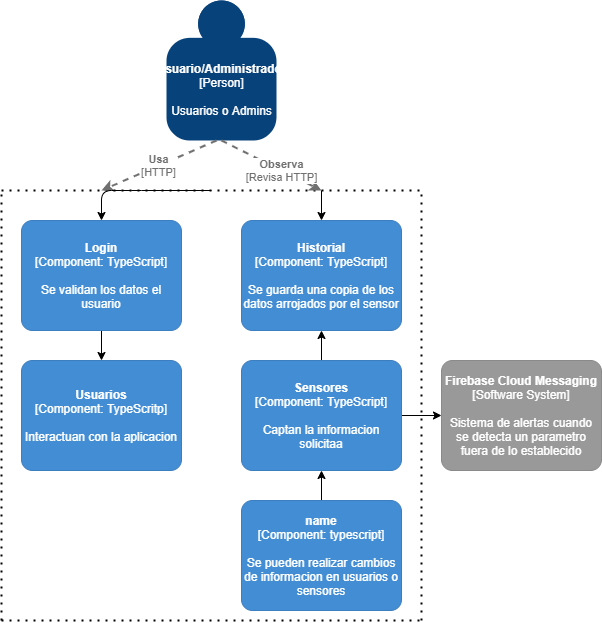

The diagram above was exported from draw.io. Its source (the exported page's mxGraphModel, read from the mxfile embedded in the PNG):
<mxGraphModel dx="820" dy="575" grid="1" gridSize="10" guides="1" tooltips="1" connect="1" arrows="1" fold="1" page="1" pageScale="1" pageWidth="827" pageHeight="1169" math="0" shadow="0">
  <root>
    <mxCell id="0" />
    <mxCell id="1" parent="0" />
    <object placeholders="1" c4Name="Usuario/Administrador" c4Type="Person" c4Description="Usuarios o Admins " label="&lt;b&gt;%c4Name%&lt;/b&gt;&lt;div&gt;[%c4Type%]&lt;/div&gt;&lt;br&gt;&lt;div&gt;%c4Description%&lt;/div&gt;" id="2">
      <mxCell style="html=1;dashed=0;whitespace=wrap;fillColor=#08427b;strokeColor=none;fontColor=#ffffff;shape=mxgraph.c4.person;align=center;metaEdit=1;points=[[0.5,0,0],[1,0.5,0],[1,0.75,0],[0.75,1,0],[0.5,1,0],[0.25,1,0],[0,0.75,0],[0,0.5,0]];metaData={&quot;c4Type&quot;:{&quot;editable&quot;:false}};" vertex="1" parent="1">
        <mxGeometry x="345" y="10" width="110.00000000000001" height="140" as="geometry" />
      </mxCell>
    </object>
    <mxCell id="3" value="" style="endArrow=none;dashed=1;html=1;dashPattern=1 3;strokeWidth=2;" edge="1" parent="1">
      <mxGeometry width="50" height="50" relative="1" as="geometry">
        <mxPoint x="180" y="200" as="sourcePoint" />
        <mxPoint x="600" y="200" as="targetPoint" />
      </mxGeometry>
    </mxCell>
    <mxCell id="4" value="" style="endArrow=none;dashed=1;html=1;dashPattern=1 3;strokeWidth=2;" edge="1" parent="1">
      <mxGeometry width="50" height="50" relative="1" as="geometry">
        <mxPoint x="180" y="630" as="sourcePoint" />
        <mxPoint x="180" y="200" as="targetPoint" />
      </mxGeometry>
    </mxCell>
    <mxCell id="5" value="" style="endArrow=none;dashed=1;html=1;dashPattern=1 3;strokeWidth=2;" edge="1" parent="1">
      <mxGeometry width="50" height="50" relative="1" as="geometry">
        <mxPoint x="180" y="630" as="sourcePoint" />
        <mxPoint x="602.5" y="630" as="targetPoint" />
        <Array as="points">
          <mxPoint x="397.5" y="630" />
        </Array>
      </mxGeometry>
    </mxCell>
    <mxCell id="6" value="" style="endArrow=none;dashed=1;html=1;dashPattern=1 3;strokeWidth=2;" edge="1" parent="1">
      <mxGeometry width="50" height="50" relative="1" as="geometry">
        <mxPoint x="600" y="630" as="sourcePoint" />
        <mxPoint x="600" y="200" as="targetPoint" />
      </mxGeometry>
    </mxCell>
    <mxCell id="21" style="edgeStyle=orthogonalEdgeStyle;rounded=0;orthogonalLoop=1;jettySize=auto;html=1;" edge="1" parent="1" source="9" target="11">
      <mxGeometry relative="1" as="geometry" />
    </mxCell>
    <object placeholders="1" c4Name="Login" c4Type="Component" c4Technology="TypeScript" c4Description="Se validan los datos el usuario" label="&lt;b&gt;%c4Name%&lt;/b&gt;&lt;div&gt;[%c4Type%: %c4Technology%]&lt;/div&gt;&lt;br&gt;&lt;div&gt;%c4Description%&lt;/div&gt;" id="9">
      <mxCell style="rounded=1;whiteSpace=wrap;html=1;labelBackgroundColor=none;fillColor=#438DD5;fontColor=#ffffff;align=center;arcSize=10;strokeColor=#3C7FC0;metaEdit=1;metaData={&quot;c4Type&quot;:{&quot;editable&quot;:false}};points=[[0.25,0,0],[0.5,0,0],[0.75,0,0],[1,0.25,0],[1,0.5,0],[1,0.75,0],[0.75,1,0],[0.5,1,0],[0.25,1,0],[0,0.75,0],[0,0.5,0],[0,0.25,0]];" vertex="1" parent="1">
        <mxGeometry x="200" y="230" width="160" height="110.00000000000001" as="geometry" />
      </mxCell>
    </object>
    <object placeholders="1" c4Name="Historial" c4Type="Component" c4Technology="TypeScript" c4Description="Se guarda una copia de los datos arrojados por el sensor" label="&lt;b&gt;%c4Name%&lt;/b&gt;&lt;div&gt;[%c4Type%: %c4Technology%]&lt;/div&gt;&lt;br&gt;&lt;div&gt;%c4Description%&lt;/div&gt;" id="10">
      <mxCell style="rounded=1;whiteSpace=wrap;html=1;labelBackgroundColor=none;fillColor=#438DD5;fontColor=#ffffff;align=center;arcSize=10;strokeColor=#3C7FC0;metaEdit=1;metaData={&quot;c4Type&quot;:{&quot;editable&quot;:false}};points=[[0.25,0,0],[0.5,0,0],[0.75,0,0],[1,0.25,0],[1,0.5,0],[1,0.75,0],[0.75,1,0],[0.5,1,0],[0.25,1,0],[0,0.75,0],[0,0.5,0],[0,0.25,0]];" vertex="1" parent="1">
        <mxGeometry x="420" y="230" width="160" height="110.00000000000001" as="geometry" />
      </mxCell>
    </object>
    <object placeholders="1" c4Name="Usuarios" c4Type="Component" c4Technology="TypeScritp" c4Description="Interactuan con la aplicacion" label="&lt;b&gt;%c4Name%&lt;/b&gt;&lt;div&gt;[%c4Type%: %c4Technology%]&lt;/div&gt;&lt;br&gt;&lt;div&gt;%c4Description%&lt;/div&gt;" id="11">
      <mxCell style="rounded=1;whiteSpace=wrap;html=1;labelBackgroundColor=none;fillColor=#438DD5;fontColor=#ffffff;align=center;arcSize=10;strokeColor=#3C7FC0;metaEdit=1;metaData={&quot;c4Type&quot;:{&quot;editable&quot;:false}};points=[[0.25,0,0],[0.5,0,0],[0.75,0,0],[1,0.25,0],[1,0.5,0],[1,0.75,0],[0.75,1,0],[0.5,1,0],[0.25,1,0],[0,0.75,0],[0,0.5,0],[0,0.25,0]];" vertex="1" parent="1">
        <mxGeometry x="200" y="370" width="160" height="110.00000000000001" as="geometry" />
      </mxCell>
    </object>
    <object placeholders="1" c4Type="Relationship" c4Technology="HTTP" c4Description="Usa" label="&lt;div style=&quot;text-align: left&quot;&gt;&lt;div style=&quot;text-align: center&quot;&gt;&lt;b&gt;%c4Description%&lt;/b&gt;&lt;/div&gt;&lt;div style=&quot;text-align: center&quot;&gt;[%c4Technology%]&lt;/div&gt;&lt;/div&gt;" id="12">
      <mxCell style="edgeStyle=none;rounded=0;html=1;jettySize=auto;orthogonalLoop=1;strokeColor=#707070;strokeWidth=2;fontColor=#707070;jumpStyle=none;dashed=1;metaEdit=1;metaData={&quot;c4Type&quot;:{&quot;editable&quot;:false}};exitX=0.5;exitY=1;exitDx=0;exitDy=0;exitPerimeter=0;" edge="1" parent="1">
        <mxGeometry width="160" relative="1" as="geometry">
          <mxPoint x="395" y="150" as="sourcePoint" />
          <mxPoint x="280" y="200" as="targetPoint" />
        </mxGeometry>
      </mxCell>
    </object>
    <mxCell id="14" value="" style="endArrow=classic;html=1;entryX=0.5;entryY=0;entryDx=0;entryDy=0;entryPerimeter=0;" edge="1" parent="1" target="9">
      <mxGeometry width="50" height="50" relative="1" as="geometry">
        <mxPoint x="390" y="200" as="sourcePoint" />
        <mxPoint x="380" y="270" as="targetPoint" />
        <Array as="points">
          <mxPoint x="310" y="200" />
          <mxPoint x="280" y="200" />
        </Array>
      </mxGeometry>
    </mxCell>
    <object placeholders="1" c4Name="Firebase Cloud Messaging" c4Type="Software System" c4Description="Sistema de alertas cuando se detecta un parametro fuera de lo establecido" label="&lt;b&gt;%c4Name%&lt;/b&gt;&lt;div&gt;[%c4Type%]&lt;/div&gt;&lt;br&gt;&lt;div&gt;%c4Description%&lt;/div&gt;" id="20">
      <mxCell style="rounded=1;whiteSpace=wrap;html=1;labelBackgroundColor=none;fillColor=#999999;fontColor=#ffffff;align=center;arcSize=10;strokeColor=#8A8A8A;metaEdit=1;metaData={&quot;c4Type&quot;:{&quot;editable&quot;:false}};points=[[0.25,0,0],[0.5,0,0],[0.75,0,0],[1,0.25,0],[1,0.5,0],[1,0.75,0],[0.75,1,0],[0.5,1,0],[0.25,1,0],[0,0.75,0],[0,0.5,0],[0,0.25,0]];" vertex="1" parent="1">
        <mxGeometry x="620" y="370" width="160" height="110.00000000000001" as="geometry" />
      </mxCell>
    </object>
    <mxCell id="26" style="edgeStyle=orthogonalEdgeStyle;rounded=0;orthogonalLoop=1;jettySize=auto;html=1;entryX=0.5;entryY=1;entryDx=0;entryDy=0;entryPerimeter=0;" edge="1" parent="1" source="24" target="25">
      <mxGeometry relative="1" as="geometry" />
    </mxCell>
    <object placeholders="1" c4Name="name" c4Type="Component" c4Technology="typescript" c4Description="Se pueden realizar cambios de informacion en usuarios o sensores" label="&lt;b&gt;%c4Name%&lt;/b&gt;&lt;div&gt;[%c4Type%: %c4Technology%]&lt;/div&gt;&lt;br&gt;&lt;div&gt;%c4Description%&lt;/div&gt;" id="24">
      <mxCell style="rounded=1;whiteSpace=wrap;html=1;labelBackgroundColor=none;fillColor=#438DD5;fontColor=#ffffff;align=center;arcSize=10;strokeColor=#3C7FC0;metaEdit=1;metaData={&quot;c4Type&quot;:{&quot;editable&quot;:false}};points=[[0.25,0,0],[0.5,0,0],[0.75,0,0],[1,0.25,0],[1,0.5,0],[1,0.75,0],[0.75,1,0],[0.5,1,0],[0.25,1,0],[0,0.75,0],[0,0.5,0],[0,0.25,0]];" vertex="1" parent="1">
        <mxGeometry x="420" y="510" width="160" height="110.00000000000001" as="geometry" />
      </mxCell>
    </object>
    <mxCell id="27" style="edgeStyle=orthogonalEdgeStyle;rounded=0;orthogonalLoop=1;jettySize=auto;html=1;entryX=0.5;entryY=1;entryDx=0;entryDy=0;entryPerimeter=0;" edge="1" parent="1" source="25" target="10">
      <mxGeometry relative="1" as="geometry" />
    </mxCell>
    <mxCell id="28" style="edgeStyle=orthogonalEdgeStyle;rounded=0;orthogonalLoop=1;jettySize=auto;html=1;entryX=0;entryY=0.5;entryDx=0;entryDy=0;entryPerimeter=0;" edge="1" parent="1" source="25" target="20">
      <mxGeometry relative="1" as="geometry" />
    </mxCell>
    <object placeholders="1" c4Name="Sensores" c4Type="Component" c4Technology="TypeScript" c4Description="Captan la informacion solicitaa" label="&lt;b&gt;%c4Name%&lt;/b&gt;&lt;div&gt;[%c4Type%: %c4Technology%]&lt;/div&gt;&lt;br&gt;&lt;div&gt;%c4Description%&lt;/div&gt;" id="25">
      <mxCell style="rounded=1;whiteSpace=wrap;html=1;labelBackgroundColor=none;fillColor=#438DD5;fontColor=#ffffff;align=center;arcSize=10;strokeColor=#3C7FC0;metaEdit=1;metaData={&quot;c4Type&quot;:{&quot;editable&quot;:false}};points=[[0.25,0,0],[0.5,0,0],[0.75,0,0],[1,0.25,0],[1,0.5,0],[1,0.75,0],[0.75,1,0],[0.5,1,0],[0.25,1,0],[0,0.75,0],[0,0.5,0],[0,0.25,0]];" vertex="1" parent="1">
        <mxGeometry x="420" y="370" width="160" height="110.00000000000001" as="geometry" />
      </mxCell>
    </object>
    <object placeholders="1" c4Type="Relationship" c4Technology="Revisa HTTP" c4Description="Observa" label="&lt;div style=&quot;text-align: left&quot;&gt;&lt;div style=&quot;text-align: center&quot;&gt;&lt;b&gt;%c4Description%&lt;/b&gt;&lt;/div&gt;&lt;div style=&quot;text-align: center&quot;&gt;[%c4Technology%]&lt;/div&gt;&lt;/div&gt;" id="30">
      <mxCell style="edgeStyle=none;rounded=0;html=1;jettySize=auto;orthogonalLoop=1;strokeColor=#707070;strokeWidth=2;fontColor=#707070;jumpStyle=none;dashed=1;metaEdit=1;metaData={&quot;c4Type&quot;:{&quot;editable&quot;:false}};exitX=0.5;exitY=1;exitDx=0;exitDy=0;exitPerimeter=0;" edge="1" parent="1" source="2">
        <mxGeometry x="0.2" width="160" relative="1" as="geometry">
          <mxPoint x="330" y="300" as="sourcePoint" />
          <mxPoint x="500" y="200" as="targetPoint" />
          <mxPoint as="offset" />
        </mxGeometry>
      </mxCell>
    </object>
    <mxCell id="31" value="" style="endArrow=classic;html=1;entryX=0.5;entryY=0;entryDx=0;entryDy=0;entryPerimeter=0;" edge="1" parent="1" target="10">
      <mxGeometry width="50" height="50" relative="1" as="geometry">
        <mxPoint x="500" y="200" as="sourcePoint" />
        <mxPoint x="430" y="270" as="targetPoint" />
      </mxGeometry>
    </mxCell>
  </root>
</mxGraphModel>